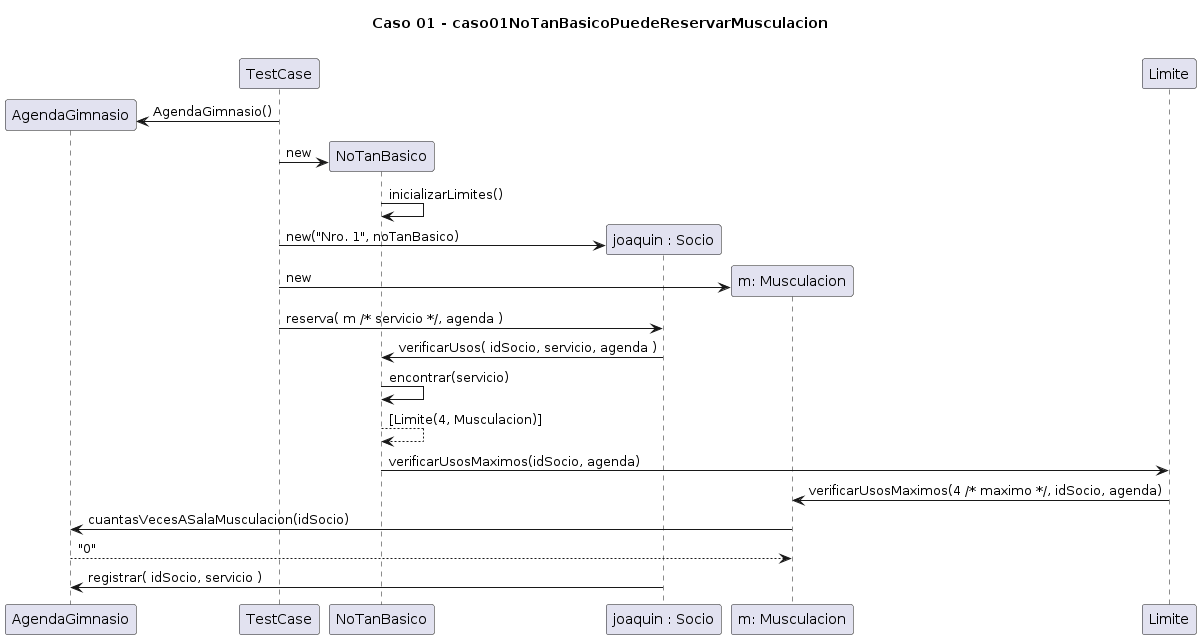

The diagram above was rendered by PlantUML. Its source (embedded in the PNG):
@startuml
title "Caso 01 - caso01NoTanBasicoPuedeReservarMusculacion\n"

create AgendaGimnasio
TestCase -> AgendaGimnasio: AgendaGimnasio()

create NoTanBasico
TestCase -> NoTanBasico: new
NoTanBasico -> NoTanBasico: inicializarLimites()

create "joaquin : Socio"
TestCase -> "joaquin : Socio": new("Nro. 1", noTanBasico)

create "m: Musculacion"
TestCase -> "m: Musculacion": new
TestCase -> "joaquin : Socio": reserva( m /* servicio */, agenda )
"joaquin : Socio" -> NoTanBasico: verificarUsos( idSocio, servicio, agenda )
NoTanBasico -> NoTanBasico: encontrar(servicio)
return [Limite(4, Musculacion)]
NoTanBasico -> Limite: verificarUsosMaximos(idSocio, agenda)
Limite -> "m: Musculacion": verificarUsosMaximos(4 /* maximo */, idSocio, agenda)
"m: Musculacion" -> AgendaGimnasio: cuantasVecesASalaMusculacion(idSocio)
return "0"

"joaquin : Socio" -> AgendaGimnasio: registrar( idSocio, servicio )
@enduml